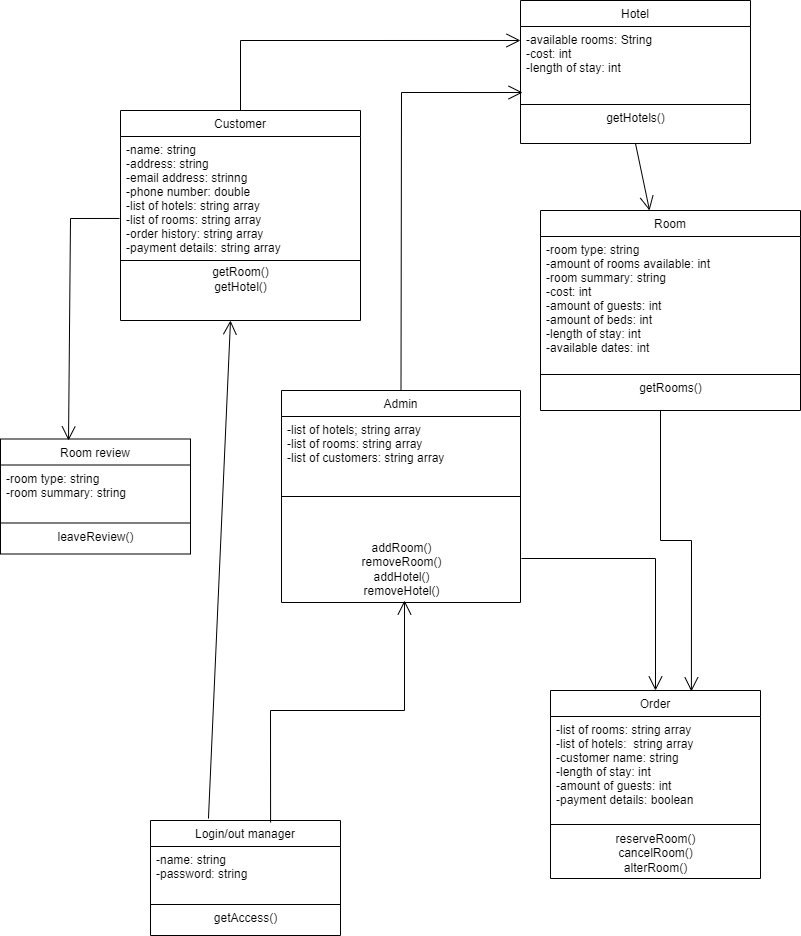

The diagram above was exported from draw.io. Its source (the exported page's mxGraphModel, read from the mxfile embedded in the PNG):
<mxGraphModel dx="460" dy="798" grid="1" gridSize="10" guides="1" tooltips="1" connect="1" arrows="1" fold="1" page="1" pageScale="1" pageWidth="827" pageHeight="1169" math="0" shadow="0">
  <root>
    <mxCell id="WIyWlLk6GJQsqaUBKTNV-0" />
    <mxCell id="WIyWlLk6GJQsqaUBKTNV-1" parent="WIyWlLk6GJQsqaUBKTNV-0" />
    <mxCell id="r1v5mjU90pOOhz1uDkWe-0" value="Room" style="swimlane;fontStyle=0;align=center;verticalAlign=top;childLayout=stackLayout;horizontal=1;startSize=26;horizontalStack=0;resizeParent=1;resizeLast=0;collapsible=1;marginBottom=0;rounded=0;shadow=0;strokeWidth=1;" parent="WIyWlLk6GJQsqaUBKTNV-1" vertex="1">
      <mxGeometry x="550" y="250" width="260" height="200" as="geometry">
        <mxRectangle x="340" y="380" width="170" height="26" as="alternateBounds" />
      </mxGeometry>
    </mxCell>
    <mxCell id="r1v5mjU90pOOhz1uDkWe-1" value="-room type: string&#10;-amount of rooms available: int&#10;-room summary: string&#10;-cost: int&#10;-amount of guests: int&#10;-amount of beds: int&#10;-length of stay: int&#10;-available dates: int" style="text;align=left;verticalAlign=top;spacingLeft=4;spacingRight=4;overflow=hidden;rotatable=0;points=[[0,0.5],[1,0.5]];portConstraint=eastwest;" parent="r1v5mjU90pOOhz1uDkWe-0" vertex="1">
      <mxGeometry y="26" width="260" height="134" as="geometry" />
    </mxCell>
    <mxCell id="r1v5mjU90pOOhz1uDkWe-2" value="" style="line;html=1;strokeWidth=1;align=left;verticalAlign=middle;spacingTop=-1;spacingLeft=3;spacingRight=3;rotatable=0;labelPosition=right;points=[];portConstraint=eastwest;" parent="r1v5mjU90pOOhz1uDkWe-0" vertex="1">
      <mxGeometry y="160" width="260" height="8" as="geometry" />
    </mxCell>
    <mxCell id="r1v5mjU90pOOhz1uDkWe-29" value="getRooms()" style="text;html=1;align=center;verticalAlign=middle;resizable=0;points=[];autosize=1;strokeColor=none;fillColor=none;" parent="r1v5mjU90pOOhz1uDkWe-0" vertex="1">
      <mxGeometry y="168" width="260" height="20" as="geometry" />
    </mxCell>
    <mxCell id="r1v5mjU90pOOhz1uDkWe-3" value="Room review" style="swimlane;fontStyle=0;align=center;verticalAlign=top;childLayout=stackLayout;horizontal=1;startSize=26;horizontalStack=0;resizeParent=1;resizeLast=0;collapsible=1;marginBottom=0;rounded=0;shadow=0;strokeWidth=1;" parent="WIyWlLk6GJQsqaUBKTNV-1" vertex="1">
      <mxGeometry x="10" y="478.5" width="190" height="115" as="geometry">
        <mxRectangle x="340" y="380" width="170" height="26" as="alternateBounds" />
      </mxGeometry>
    </mxCell>
    <mxCell id="r1v5mjU90pOOhz1uDkWe-4" value="-room type: string&#10;-room summary: string" style="text;align=left;verticalAlign=top;spacingLeft=4;spacingRight=4;overflow=hidden;rotatable=0;points=[[0,0.5],[1,0.5]];portConstraint=eastwest;" parent="r1v5mjU90pOOhz1uDkWe-3" vertex="1">
      <mxGeometry y="26" width="190" height="54" as="geometry" />
    </mxCell>
    <mxCell id="r1v5mjU90pOOhz1uDkWe-5" value="" style="line;html=1;strokeWidth=1;align=left;verticalAlign=middle;spacingTop=-1;spacingLeft=3;spacingRight=3;rotatable=0;labelPosition=right;points=[];portConstraint=eastwest;" parent="r1v5mjU90pOOhz1uDkWe-3" vertex="1">
      <mxGeometry y="80" width="190" height="8" as="geometry" />
    </mxCell>
    <mxCell id="r1v5mjU90pOOhz1uDkWe-28" value="leaveReview()" style="text;html=1;align=center;verticalAlign=middle;resizable=0;points=[];autosize=1;strokeColor=none;fillColor=none;" parent="r1v5mjU90pOOhz1uDkWe-3" vertex="1">
      <mxGeometry y="88" width="190" height="20" as="geometry" />
    </mxCell>
    <mxCell id="r1v5mjU90pOOhz1uDkWe-6" value="Customer" style="swimlane;fontStyle=0;align=center;verticalAlign=top;childLayout=stackLayout;horizontal=1;startSize=26;horizontalStack=0;resizeParent=1;resizeLast=0;collapsible=1;marginBottom=0;rounded=0;shadow=0;strokeWidth=1;" parent="WIyWlLk6GJQsqaUBKTNV-1" vertex="1">
      <mxGeometry x="130" y="150" width="240" height="210" as="geometry">
        <mxRectangle x="340" y="380" width="170" height="26" as="alternateBounds" />
      </mxGeometry>
    </mxCell>
    <mxCell id="r1v5mjU90pOOhz1uDkWe-7" value="-name: string&#10;-address: string&#10;-email address: strinng&#10;-phone number: double&#10;-list of hotels: string array&#10;-list of rooms: string array&#10;-order history: string array&#10;-payment details: string array" style="text;align=left;verticalAlign=top;spacingLeft=4;spacingRight=4;overflow=hidden;rotatable=0;points=[[0,0.5],[1,0.5]];portConstraint=eastwest;" parent="r1v5mjU90pOOhz1uDkWe-6" vertex="1">
      <mxGeometry y="26" width="240" height="120" as="geometry" />
    </mxCell>
    <mxCell id="r1v5mjU90pOOhz1uDkWe-8" value="" style="line;html=1;strokeWidth=1;align=left;verticalAlign=middle;spacingTop=-1;spacingLeft=3;spacingRight=3;rotatable=0;labelPosition=right;points=[];portConstraint=eastwest;" parent="r1v5mjU90pOOhz1uDkWe-6" vertex="1">
      <mxGeometry y="146" width="240" height="8" as="geometry" />
    </mxCell>
    <mxCell id="r1v5mjU90pOOhz1uDkWe-26" value="getRoom()&lt;br&gt;getHotel()" style="text;html=1;align=center;verticalAlign=middle;resizable=0;points=[];autosize=1;strokeColor=none;fillColor=none;" parent="r1v5mjU90pOOhz1uDkWe-6" vertex="1">
      <mxGeometry y="154" width="240" height="30" as="geometry" />
    </mxCell>
    <mxCell id="r1v5mjU90pOOhz1uDkWe-9" value="Hotel" style="swimlane;fontStyle=0;align=center;verticalAlign=top;childLayout=stackLayout;horizontal=1;startSize=26;horizontalStack=0;resizeParent=1;resizeLast=0;collapsible=1;marginBottom=0;rounded=0;shadow=0;strokeWidth=1;" parent="WIyWlLk6GJQsqaUBKTNV-1" vertex="1">
      <mxGeometry x="530" y="40" width="230" height="143" as="geometry">
        <mxRectangle x="530" y="40" width="170" height="26" as="alternateBounds" />
      </mxGeometry>
    </mxCell>
    <mxCell id="r1v5mjU90pOOhz1uDkWe-10" value="-available rooms: String&#10;-cost: int&#10;-length of stay: int" style="text;align=left;verticalAlign=top;spacingLeft=4;spacingRight=4;overflow=hidden;rotatable=0;points=[[0,0.5],[1,0.5]];portConstraint=eastwest;" parent="r1v5mjU90pOOhz1uDkWe-9" vertex="1">
      <mxGeometry y="26" width="230" height="74" as="geometry" />
    </mxCell>
    <mxCell id="r1v5mjU90pOOhz1uDkWe-11" value="" style="line;html=1;strokeWidth=1;align=left;verticalAlign=middle;spacingTop=-1;spacingLeft=3;spacingRight=3;rotatable=0;labelPosition=right;points=[];portConstraint=eastwest;" parent="r1v5mjU90pOOhz1uDkWe-9" vertex="1">
      <mxGeometry y="100" width="230" height="8" as="geometry" />
    </mxCell>
    <mxCell id="r1v5mjU90pOOhz1uDkWe-30" value="getHotels()" style="text;html=1;align=center;verticalAlign=middle;resizable=0;points=[];autosize=1;strokeColor=none;fillColor=none;" parent="r1v5mjU90pOOhz1uDkWe-9" vertex="1">
      <mxGeometry y="108" width="230" height="20" as="geometry" />
    </mxCell>
    <mxCell id="r1v5mjU90pOOhz1uDkWe-13" value="Admin" style="swimlane;fontStyle=0;align=center;verticalAlign=top;childLayout=stackLayout;horizontal=1;startSize=26;horizontalStack=0;resizeParent=1;resizeLast=0;collapsible=1;marginBottom=0;rounded=0;shadow=0;strokeWidth=1;" parent="WIyWlLk6GJQsqaUBKTNV-1" vertex="1">
      <mxGeometry x="291" y="430" width="239" height="212" as="geometry">
        <mxRectangle x="340" y="380" width="170" height="26" as="alternateBounds" />
      </mxGeometry>
    </mxCell>
    <mxCell id="r1v5mjU90pOOhz1uDkWe-14" value="-list of hotels; string array&#10;-list of rooms: string array&#10;-list of customers: string array&#10;" style="text;align=left;verticalAlign=top;spacingLeft=4;spacingRight=4;overflow=hidden;rotatable=0;points=[[0,0.5],[1,0.5]];portConstraint=eastwest;" parent="r1v5mjU90pOOhz1uDkWe-13" vertex="1">
      <mxGeometry y="26" width="239" height="54" as="geometry" />
    </mxCell>
    <mxCell id="r1v5mjU90pOOhz1uDkWe-15" value="" style="line;html=1;strokeWidth=1;align=left;verticalAlign=middle;spacingTop=-1;spacingLeft=3;spacingRight=3;rotatable=0;labelPosition=right;points=[];portConstraint=eastwest;" parent="r1v5mjU90pOOhz1uDkWe-13" vertex="1">
      <mxGeometry y="80" width="239" height="52" as="geometry" />
    </mxCell>
    <mxCell id="r1v5mjU90pOOhz1uDkWe-24" value="&lt;br&gt;addRoom()&lt;br&gt;removeRoom()&lt;br&gt;addHotel()&lt;br&gt;removeHotel()" style="text;html=1;align=center;verticalAlign=middle;resizable=0;points=[];autosize=1;strokeColor=none;fillColor=none;" parent="r1v5mjU90pOOhz1uDkWe-13" vertex="1">
      <mxGeometry y="132" width="239" height="80" as="geometry" />
    </mxCell>
    <mxCell id="r1v5mjU90pOOhz1uDkWe-19" value="Order" style="swimlane;fontStyle=0;align=center;verticalAlign=top;childLayout=stackLayout;horizontal=1;startSize=26;horizontalStack=0;resizeParent=1;resizeLast=0;collapsible=1;marginBottom=0;rounded=0;shadow=0;strokeWidth=1;" parent="WIyWlLk6GJQsqaUBKTNV-1" vertex="1">
      <mxGeometry x="560" y="730" width="210" height="188" as="geometry">
        <mxRectangle x="340" y="380" width="170" height="26" as="alternateBounds" />
      </mxGeometry>
    </mxCell>
    <mxCell id="r1v5mjU90pOOhz1uDkWe-20" value="-list of rooms: string array&#10;-list of hotels:  string array&#10;-customer name: string&#10;-length of stay: int&#10;-amount of guests: int&#10;-payment details: boolean&#10;" style="text;align=left;verticalAlign=top;spacingLeft=4;spacingRight=4;overflow=hidden;rotatable=0;points=[[0,0.5],[1,0.5]];portConstraint=eastwest;" parent="r1v5mjU90pOOhz1uDkWe-19" vertex="1">
      <mxGeometry y="26" width="210" height="104" as="geometry" />
    </mxCell>
    <mxCell id="r1v5mjU90pOOhz1uDkWe-21" value="" style="line;html=1;strokeWidth=1;align=left;verticalAlign=middle;spacingTop=-1;spacingLeft=3;spacingRight=3;rotatable=0;labelPosition=right;points=[];portConstraint=eastwest;" parent="r1v5mjU90pOOhz1uDkWe-19" vertex="1">
      <mxGeometry y="130" width="210" height="8" as="geometry" />
    </mxCell>
    <mxCell id="r1v5mjU90pOOhz1uDkWe-27" value="reserveRoom()&lt;br&gt;cancelRoom()&lt;br&gt;alterRoom()&lt;br&gt;" style="text;html=1;align=center;verticalAlign=middle;resizable=0;points=[];autosize=1;strokeColor=none;fillColor=none;" parent="r1v5mjU90pOOhz1uDkWe-19" vertex="1">
      <mxGeometry y="138" width="210" height="50" as="geometry" />
    </mxCell>
    <mxCell id="r1v5mjU90pOOhz1uDkWe-41" value="Login/out manager" style="swimlane;fontStyle=0;align=center;verticalAlign=top;childLayout=stackLayout;horizontal=1;startSize=26;horizontalStack=0;resizeParent=1;resizeLast=0;collapsible=1;marginBottom=0;rounded=0;shadow=0;strokeWidth=1;" parent="WIyWlLk6GJQsqaUBKTNV-1" vertex="1">
      <mxGeometry x="160" y="860" width="190" height="115" as="geometry">
        <mxRectangle x="340" y="380" width="170" height="26" as="alternateBounds" />
      </mxGeometry>
    </mxCell>
    <mxCell id="r1v5mjU90pOOhz1uDkWe-42" value="-name: string&#10;-password: string" style="text;align=left;verticalAlign=top;spacingLeft=4;spacingRight=4;overflow=hidden;rotatable=0;points=[[0,0.5],[1,0.5]];portConstraint=eastwest;" parent="r1v5mjU90pOOhz1uDkWe-41" vertex="1">
      <mxGeometry y="26" width="190" height="54" as="geometry" />
    </mxCell>
    <mxCell id="r1v5mjU90pOOhz1uDkWe-43" value="" style="line;html=1;strokeWidth=1;align=left;verticalAlign=middle;spacingTop=-1;spacingLeft=3;spacingRight=3;rotatable=0;labelPosition=right;points=[];portConstraint=eastwest;" parent="r1v5mjU90pOOhz1uDkWe-41" vertex="1">
      <mxGeometry y="80" width="190" height="8" as="geometry" />
    </mxCell>
    <mxCell id="r1v5mjU90pOOhz1uDkWe-44" value="getAccess()" style="text;html=1;align=center;verticalAlign=middle;resizable=0;points=[];autosize=1;strokeColor=none;fillColor=none;" parent="r1v5mjU90pOOhz1uDkWe-41" vertex="1">
      <mxGeometry y="88" width="190" height="20" as="geometry" />
    </mxCell>
    <mxCell id="wbVAms5sABJWFp_SVkM1-2" value="" style="endArrow=open;endFill=1;endSize=12;html=1;rounded=0;exitX=0.632;exitY=0.017;exitDx=0;exitDy=0;exitPerimeter=0;" parent="WIyWlLk6GJQsqaUBKTNV-1" source="r1v5mjU90pOOhz1uDkWe-41" edge="1">
      <mxGeometry width="160" relative="1" as="geometry">
        <mxPoint x="260" y="760" as="sourcePoint" />
        <mxPoint x="414" y="640" as="targetPoint" />
        <Array as="points">
          <mxPoint x="280" y="750" />
          <mxPoint x="414" y="750" />
        </Array>
      </mxGeometry>
    </mxCell>
    <mxCell id="wbVAms5sABJWFp_SVkM1-3" value="" style="endArrow=open;endFill=1;endSize=12;html=1;rounded=0;exitX=0.305;exitY=-0.017;exitDx=0;exitDy=0;exitPerimeter=0;" parent="WIyWlLk6GJQsqaUBKTNV-1" source="r1v5mjU90pOOhz1uDkWe-41" edge="1">
      <mxGeometry width="160" relative="1" as="geometry">
        <mxPoint x="340" y="610" as="sourcePoint" />
        <mxPoint x="240" y="360" as="targetPoint" />
      </mxGeometry>
    </mxCell>
    <mxCell id="wbVAms5sABJWFp_SVkM1-4" value="" style="endArrow=open;endFill=1;endSize=12;html=1;rounded=0;entryX=0.5;entryY=0;entryDx=0;entryDy=0;exitX=1.004;exitY=0.45;exitDx=0;exitDy=0;exitPerimeter=0;" parent="WIyWlLk6GJQsqaUBKTNV-1" source="r1v5mjU90pOOhz1uDkWe-24" target="r1v5mjU90pOOhz1uDkWe-19" edge="1">
      <mxGeometry width="160" relative="1" as="geometry">
        <mxPoint x="460" y="610" as="sourcePoint" />
        <mxPoint x="620" y="610" as="targetPoint" />
        <Array as="points">
          <mxPoint x="665" y="598" />
        </Array>
      </mxGeometry>
    </mxCell>
    <mxCell id="wbVAms5sABJWFp_SVkM1-5" value="" style="endArrow=open;endFill=1;endSize=12;html=1;rounded=0;entryX=0.671;entryY=0.005;entryDx=0;entryDy=0;entryPerimeter=0;" parent="WIyWlLk6GJQsqaUBKTNV-1" target="r1v5mjU90pOOhz1uDkWe-19" edge="1">
      <mxGeometry width="160" relative="1" as="geometry">
        <mxPoint x="670" y="450" as="sourcePoint" />
        <mxPoint x="824.044" y="692" as="targetPoint" />
        <Array as="points">
          <mxPoint x="670" y="580" />
          <mxPoint x="701" y="580" />
        </Array>
      </mxGeometry>
    </mxCell>
    <mxCell id="wbVAms5sABJWFp_SVkM1-6" value="" style="endArrow=open;endFill=1;endSize=12;html=1;rounded=0;exitX=0.5;exitY=1;exitDx=0;exitDy=0;" parent="WIyWlLk6GJQsqaUBKTNV-1" source="r1v5mjU90pOOhz1uDkWe-9" target="r1v5mjU90pOOhz1uDkWe-0" edge="1">
      <mxGeometry width="160" relative="1" as="geometry">
        <mxPoint x="720" y="220" as="sourcePoint" />
        <mxPoint x="854.044" y="352" as="targetPoint" />
      </mxGeometry>
    </mxCell>
    <mxCell id="wbVAms5sABJWFp_SVkM1-7" value="" style="endArrow=open;endFill=1;endSize=12;html=1;rounded=0;entryX=0.009;entryY=0.892;entryDx=0;entryDy=0;exitX=0.5;exitY=0;exitDx=0;exitDy=0;entryPerimeter=0;" parent="WIyWlLk6GJQsqaUBKTNV-1" source="r1v5mjU90pOOhz1uDkWe-13" target="r1v5mjU90pOOhz1uDkWe-10" edge="1">
      <mxGeometry width="160" relative="1" as="geometry">
        <mxPoint x="430" y="340" as="sourcePoint" />
        <mxPoint x="564.044" y="472" as="targetPoint" />
        <Array as="points">
          <mxPoint x="411" y="132" />
        </Array>
      </mxGeometry>
    </mxCell>
    <mxCell id="wbVAms5sABJWFp_SVkM1-8" value="" style="endArrow=open;endFill=1;endSize=12;html=1;rounded=0;entryX=0;entryY=0.189;entryDx=0;entryDy=0;exitX=0.5;exitY=0;exitDx=0;exitDy=0;entryPerimeter=0;" parent="WIyWlLk6GJQsqaUBKTNV-1" source="r1v5mjU90pOOhz1uDkWe-6" target="r1v5mjU90pOOhz1uDkWe-10" edge="1">
      <mxGeometry width="160" relative="1" as="geometry">
        <mxPoint x="280" y="110" as="sourcePoint" />
        <mxPoint x="414.044" y="242" as="targetPoint" />
        <Array as="points">
          <mxPoint x="250" y="80" />
        </Array>
      </mxGeometry>
    </mxCell>
    <mxCell id="wbVAms5sABJWFp_SVkM1-9" value="" style="endArrow=open;endFill=1;endSize=12;html=1;rounded=0;exitX=-0.004;exitY=0.683;exitDx=0;exitDy=0;exitPerimeter=0;entryX=0.358;entryY=0.013;entryDx=0;entryDy=0;entryPerimeter=0;" parent="WIyWlLk6GJQsqaUBKTNV-1" source="r1v5mjU90pOOhz1uDkWe-7" target="r1v5mjU90pOOhz1uDkWe-3" edge="1">
      <mxGeometry width="160" relative="1" as="geometry">
        <mxPoint x="190" y="510" as="sourcePoint" />
        <mxPoint x="350" y="510" as="targetPoint" />
        <Array as="points">
          <mxPoint x="80" y="258" />
        </Array>
      </mxGeometry>
    </mxCell>
  </root>
</mxGraphModel>